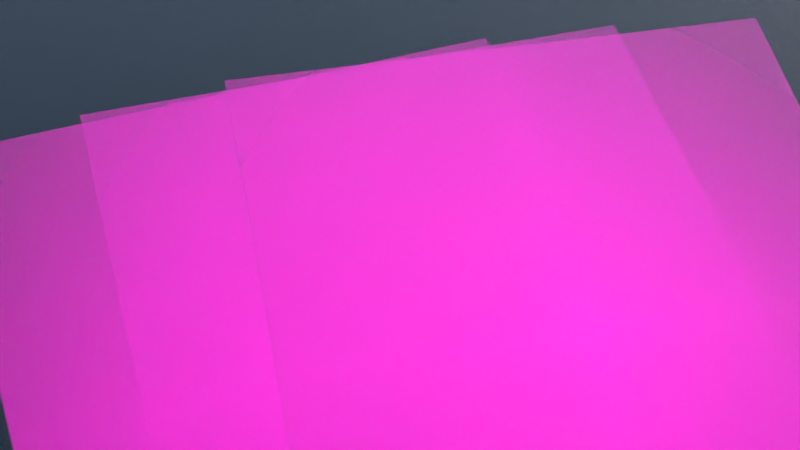 # Source: ofc23_suni_1_sunr_45_x_-0.45_y_0.65_z_1.6_rx_45_ry_0_rz_-10_lens_85_dof_True_dist_2.38_fstop_4_samp_1024_denoise_False.b.blend  (saved by Blender 3.6.13; exported with 4.5.12 LTS)
import bpy
from mathutils import Matrix  # noqa: F401  (used for matrix-valued properties, if any)

bpy.ops.wm.read_factory_settings(use_empty=True)
scene = bpy.context.scene
scene.name = 'Scene'

# ---- collections
col_collection = bpy.data.collections.new('Collection'); scene.collection.children.link(col_collection)

# ---- images (referenced by path relative to the original .blend; pixels are not part of the script)
import os
ASSET_DIR = os.environ.get("B2B_ASSET_DIR", "")  # directory of the original .blend (textures are referenced by path, not embedded)
HERE = os.path.dirname(os.path.abspath(__file__))  # packed textures are extracted next to this script under _unpacked/

def load_image(name, relpath, width, height, colorspace="sRGB"):
    """Load a texture the original file referenced (path relative to the .blend, or extracted next to this script)."""
    p = next((c for c in (os.path.join(HERE, relpath), os.path.join(ASSET_DIR, relpath)) if relpath and os.path.exists(c)), "")
    if p:
        img = bpy.data.images.load(p, check_existing=True)
        img.name = name
    else:  # same state as the original file: an image datablock whose file is absent (Cycles renders it pink)
        img = bpy.data.images.new(name, width, height)
        img.source = "FILE"
        img.filepath = "//" + (relpath or name)
    img.colorspace_settings.name = colorspace
    return img
img_page_0_jpg = load_image('page_0.jpg', 'page_0.jpg', 1024, 1024, 'sRGB')
img_page_1_jpg = load_image('page_1.jpg', 'page_1.jpg', 1024, 1024, 'sRGB')
img_page_2_jpg = load_image('page_2.jpg', 'page_2.jpg', 1024, 1024, 'sRGB')

# ---- materials (node trees are filled in below, after node groups)
mat_page_0 = bpy.data.materials.new('page_0')
mat_page_0.surface_render_method = 'BLENDED'
mat_page_0.blend_method = 'BLEND'
mat_page_1 = bpy.data.materials.new('page_1')
mat_page_1.surface_render_method = 'BLENDED'
mat_page_1.blend_method = 'BLEND'
mat_page_2 = bpy.data.materials.new('page_2')
mat_page_2.surface_render_method = 'BLENDED'
mat_page_2.blend_method = 'BLEND'
mat_background_002 = bpy.data.materials.new('Background.002')
mat_glass_002 = bpy.data.materials.new('Glass.002')

# ---- material node trees
mat_page_0.use_nodes = True; mat_page_0.node_tree.nodes.clear()
_N = mat_page_0.node_tree.nodes; _L = mat_page_0.node_tree.links
n0 = _N.new('ShaderNodeOutputMaterial'); n0.name = 'Material Output'; n0.location = (300, 300)
n1 = _N.new('ShaderNodeTexImage'); n1.name = 'Image Texture'; n1.location = (-200, 300)
n1.image = img_page_0_jpg
n1.extension = 'CLIP'
n2 = _N.new('ShaderNodeBsdfPrincipled'); n2.name = 'Principled BSDF'; n2.location = (0, 300)
n2.distribution = 'GGX'
n2.subsurface_method = 'RANDOM_WALK_SKIN'
n2.inputs[2].default_value = 1.0
n2.inputs[3].default_value = 1.45
n2.inputs[13].default_value = 0.0
n2.inputs[18].default_value = 0.1
n2.inputs[27].default_value = (0.0, 0.0, 0.0, 1.0)
n2.inputs[28].default_value = 1.0
n3 = _N.new('ShaderNodeTexNoise'); n3.name = 'Noise Texture'; n3.location = (0, 0)
n3.inputs[2].default_value = 500.0
n3.inputs[3].default_value = 50.0
n4 = _N.new('ShaderNodeBump'); n4.name = 'Bump'; n4.location = (0, 0)
n4.inputs[0].default_value = 0.1
n4.inputs[1].default_value = 1.0
n4.inputs[2].default_value = 1.0
_L.new(n1.outputs[0], n2.inputs[0])
_L.new(n1.outputs[1], n2.inputs[4])
_L.new(n2.outputs[0], n0.inputs[0])
_L.new(n3.outputs[0], n4.inputs[3])
_L.new(n4.outputs[0], n2.inputs[5])
n0.is_active_output = True
mat_page_1.use_nodes = True; mat_page_1.node_tree.nodes.clear()
_N = mat_page_1.node_tree.nodes; _L = mat_page_1.node_tree.links
n0 = _N.new('ShaderNodeOutputMaterial'); n0.name = 'Material Output'; n0.location = (300, 300)
n1 = _N.new('ShaderNodeTexImage'); n1.name = 'Image Texture'; n1.location = (-200, 300)
n1.image = img_page_1_jpg
n1.extension = 'CLIP'
n2 = _N.new('ShaderNodeBsdfPrincipled'); n2.name = 'Principled BSDF'; n2.location = (0, 300)
n2.distribution = 'GGX'
n2.subsurface_method = 'RANDOM_WALK_SKIN'
n2.inputs[2].default_value = 1.0
n2.inputs[3].default_value = 1.45
n2.inputs[13].default_value = 0.0
n2.inputs[18].default_value = 0.1
n2.inputs[27].default_value = (0.0, 0.0, 0.0, 1.0)
n2.inputs[28].default_value = 1.0
n3 = _N.new('ShaderNodeTexNoise'); n3.name = 'Noise Texture'; n3.location = (0, 0)
n3.inputs[2].default_value = 500.0
n3.inputs[3].default_value = 50.0
n4 = _N.new('ShaderNodeBump'); n4.name = 'Bump'; n4.location = (0, 0)
n4.inputs[0].default_value = 0.1
n4.inputs[1].default_value = 1.0
n4.inputs[2].default_value = 1.0
_L.new(n1.outputs[0], n2.inputs[0])
_L.new(n1.outputs[1], n2.inputs[4])
_L.new(n2.outputs[0], n0.inputs[0])
_L.new(n3.outputs[0], n4.inputs[3])
_L.new(n4.outputs[0], n2.inputs[5])
n0.is_active_output = True
mat_page_2.use_nodes = True; mat_page_2.node_tree.nodes.clear()
_N = mat_page_2.node_tree.nodes; _L = mat_page_2.node_tree.links
n0 = _N.new('ShaderNodeOutputMaterial'); n0.name = 'Material Output'; n0.location = (300, 300)
n1 = _N.new('ShaderNodeTexImage'); n1.name = 'Image Texture'; n1.location = (-200, 300)
n1.image = img_page_2_jpg
n1.extension = 'CLIP'
n2 = _N.new('ShaderNodeBsdfPrincipled'); n2.name = 'Principled BSDF'; n2.location = (0, 300)
n2.distribution = 'GGX'
n2.subsurface_method = 'RANDOM_WALK_SKIN'
n2.inputs[2].default_value = 1.0
n2.inputs[3].default_value = 1.45
n2.inputs[13].default_value = 0.0
n2.inputs[18].default_value = 0.1
n2.inputs[27].default_value = (0.0, 0.0, 0.0, 1.0)
n2.inputs[28].default_value = 1.0
n3 = _N.new('ShaderNodeTexNoise'); n3.name = 'Noise Texture'; n3.location = (0, 0)
n3.inputs[2].default_value = 500.0
n3.inputs[3].default_value = 50.0
n4 = _N.new('ShaderNodeBump'); n4.name = 'Bump'; n4.location = (0, 0)
n4.inputs[0].default_value = 0.1
n4.inputs[1].default_value = 1.0
n4.inputs[2].default_value = 1.0
_L.new(n1.outputs[0], n2.inputs[0])
_L.new(n1.outputs[1], n2.inputs[4])
_L.new(n2.outputs[0], n0.inputs[0])
_L.new(n3.outputs[0], n4.inputs[3])
_L.new(n4.outputs[0], n2.inputs[5])
n0.is_active_output = True
mat_background_002.use_nodes = True; mat_background_002.node_tree.nodes.clear()
_N = mat_background_002.node_tree.nodes; _L = mat_background_002.node_tree.links
n0 = _N.new('ShaderNodeBsdfPrincipled'); n0.name = 'Principled BSDF'; n0.location = (10, 300)
n0.distribution = 'GGX'
n0.subsurface_method = 'RANDOM_WALK_SKIN'
n0.inputs[0].default_value = (0.56, 0.77, 1.0, 1.0)
n0.inputs[2].default_value = 1.0
n0.inputs[3].default_value = 1.45
n0.inputs[13].default_value = 0.0
n0.inputs[27].default_value = (0.0, 0.0, 0.0, 1.0)
n0.inputs[28].default_value = 1.0
n1 = _N.new('ShaderNodeOutputMaterial'); n1.name = 'Material Output'; n1.location = (300, 300)
_L.new(n0.outputs[0], n1.inputs[0])
n1.is_active_output = True
mat_glass_002.use_nodes = True; mat_glass_002.node_tree.nodes.clear()
_N = mat_glass_002.node_tree.nodes; _L = mat_glass_002.node_tree.links
n0 = _N.new('ShaderNodeOutputMaterial'); n0.name = 'Material Output'; n0.location = (300, 300)
n1 = _N.new('ShaderNodeBsdfGlass'); n1.name = 'Glass BSDF'; n1.location = (0, 0)
n1.distribution = 'BECKMANN'
n1.inputs[0].default_value = (0.6, 0.6, 0.6, 1.0)
n1.inputs[2].default_value = 1.45
_L.new(n1.outputs[0], n0.inputs[0])
n0.is_active_output = True

# ---- world
world_world = bpy.data.worlds.new('World'); scene.world = world_world
world_world.use_nodes = True; world_world.node_tree.nodes.clear()
_N = world_world.node_tree.nodes; _L = world_world.node_tree.links
n0 = _N.new('ShaderNodeOutputWorld'); n0.name = 'World Output'; n0.location = (300, 300)
n1 = _N.new('ShaderNodeBackground'); n1.name = 'Background'; n1.location = (10, 300)
n2 = _N.new('ShaderNodeTexSky'); n2.name = 'Sky Texture'; n2.location = (0, 0)
n2.sun_rotation = 0.7854
n3 = _N.new('ShaderNodeTexSky'); n3.name = 'Sky Texture.001'; n3.location = (0, 0)
n3.sun_rotation = 0.7854
n4 = _N.new('ShaderNodeTexSky'); n4.name = 'Sky Texture.002'; n4.location = (0, 0)
n4.sun_rotation = 0.7854
_L.new(n1.outputs[0], n0.inputs[0])
_L.new(n4.outputs[0], n1.inputs[0])
n0.is_active_output = True
world_world.color = (0.05088, 0.05088, 0.05088)
world_world.use_sun_shadow = False
world_world.sun_shadow_jitter_overblur = 0.0

# ---- cameras
cam_camera_003 = bpy.data.cameras.new('Camera.003')
cam_camera_003.lens = 85.0
cam_camera_003.dof.use_dof = True
cam_camera_003.dof.focus_distance = 2.38
cam_camera_003.dof.aperture_fstop = 4.0

# ---- meshes
me_page_0 = bpy.data.meshes.new('page_0')
me_page_0.from_pydata([(-0.3393, 1.5, 0.0), (0.3678, 1.5, 0.0), (-0.3393, 2.5, 0.0), (0.3678, 2.5, 0.0)], [], [(0, 1, 3, 2)])
_uv = me_page_0.uv_layers.new(name='UVMap')
_uv.uv.foreach_set('vector', [0.0, 0.0, 1.0, 0.0, 1.0, 1.0, 0.0, 1.0])
me_page_0.materials.append(mat_page_0)
me_page_0.update()
me_page_1 = bpy.data.meshes.new('page_1')
me_page_1.from_pydata([(-0.3392, 1.5, -0.001), (0.3678, 1.5, -0.001), (-0.3392, 2.5, -0.001), (0.3678, 2.5, -0.001)], [], [(0, 1, 3, 2)])
_uv = me_page_1.uv_layers.new(name='UVMap')
_uv.uv.foreach_set('vector', [0.0, 0.0, 1.0, 0.0, 1.0, 1.0, 0.0, 1.0])
me_page_1.materials.append(mat_page_1)
me_page_1.update()
me_page_2 = bpy.data.meshes.new('page_2')
me_page_2.from_pydata([(-0.3541, 1.5, -0.002), (0.353, 1.5, -0.002), (-0.3541, 2.5, -0.002), (0.353, 2.5, -0.002)], [], [(0, 1, 3, 2)])
_uv = me_page_2.uv_layers.new(name='UVMap')
_uv.uv.foreach_set('vector', [0.0, 0.0, 1.0, 0.0, 1.0, 1.0, 0.0, 1.0])
me_page_2.materials.append(mat_page_2)
me_page_2.update()
me_plane_002 = bpy.data.meshes.new('Plane.002')
me_plane_002.from_pydata([(-5.0, -5.0, 0.0), (5.0, -5.0, 0.0), (-5.0, 5.0, 0.0), (5.0, 5.0, 0.0)], [], [(0, 1, 3, 2)])
_uv = me_plane_002.uv_layers.new(name='UVMap')
_uv.uv.foreach_set('vector', [0.0, 0.0, 1.0, 0.0, 1.0, 1.0, 0.0, 1.0])
me_plane_002.materials.append(mat_background_002)
me_plane_002.update()
me_cube_003 = bpy.data.meshes.new('Cube.003')
me_cube_003.from_pydata([(-5.0, -5.0, -5.0), (-5.0, -5.0, 5.0), (-5.0, 5.0, -5.0), (-5.0, 5.0, 5.0), (5.0, -5.0, -5.0), (5.0, -5.0, 5.0), (5.0, 5.0, -5.0), (5.0, 5.0, 5.0)], [], [(0, 1, 3, 2), (2, 3, 7, 6), (6, 7, 5, 4), (4, 5, 1, 0), (2, 6, 4, 0), (7, 3, 1, 5)])
_uv = me_cube_003.uv_layers.new(name='UVMap')
_uv.uv.foreach_set('vector', [0.375, 0.0, 0.625, 0.0, 0.625, 0.25, 0.375, 0.25, 0.375, 0.25, 0.625, 0.25, 0.625, 0.5, 0.375, 0.5, 0.375, 0.5, 0.625, 0.5, 0.625, 0.75, 0.375, 0.75, 0.375, 0.75, 0.625, 0.75, 0.625, 1.0, 0.375, 1.0, 0.125, 0.5, 0.375, 0.5, 0.375, 0.75, 0.125, 0.75, 0.625, 0.5, 0.875, 0.5, 0.875, 0.75, 0.625, 0.75])
me_cube_003.materials.append(mat_glass_002)
me_cube_003.update()

# ---- objects
ob_page_0 = bpy.data.objects.new('page_0', me_page_0)
ob_page_1 = bpy.data.objects.new('page_1', me_page_1)
ob_page_2 = bpy.data.objects.new('page_2', me_page_2)
ob_backgroundplane = bpy.data.objects.new('BackgroundPlane', me_plane_002)
ob_glassblock = bpy.data.objects.new('GlassBlock', me_cube_003)
ob_camera = bpy.data.objects.new('Camera', cam_camera_003)

# ---- transforms, parenting, visibility, modifiers, constraints
ob_page_0.location = (0.0, 0.0, 0.0)
ob_page_0.rotation_euler = (0.0, -0.0, 0.005076)
ob_page_1.location = (0.0, 0.0, 0.0)
ob_page_1.rotation_euler = (0.0, -0.0, 0.07999)
ob_page_2.location = (0.0, 0.0, 0.0)
ob_page_2.rotation_euler = (0.0, -0.0, 0.1423)
ob_backgroundplane.location = (0.0, 0.0, -0.004)
ob_glassblock.location = (0.0, 0.0, 0.023)
ob_glassblock.scale = (1.0, 1.0, 0.0054)
ob_camera.location = (-0.45, 0.65, 1.6)
ob_camera.rotation_euler = (0.7854, 0.0, -0.1745)

# ---- collection membership
col_collection.objects.link(ob_page_0)
col_collection.objects.link(ob_page_1)
col_collection.objects.link(ob_page_2)
col_collection.objects.link(ob_backgroundplane)
col_collection.objects.link(ob_glassblock)
col_collection.objects.link(ob_camera)

# ---- scene / render settings (as saved in the file)
scene.camera = ob_camera
scene.frame_start = 1; scene.frame_end = 250; scene.frame_set(1)
scene.render.engine = 'CYCLES'
scene.render.film_transparent = True
scene.cycles.use_denoising = False
scene.cycles.samples = 1024
scene.cycles.sampling_pattern = 'TABULATED_SOBOL'
scene.view_settings.look = 'Medium High Contrast'
scene.view_settings.view_transform = 'Standard'
bpy.context.view_layer.update()
